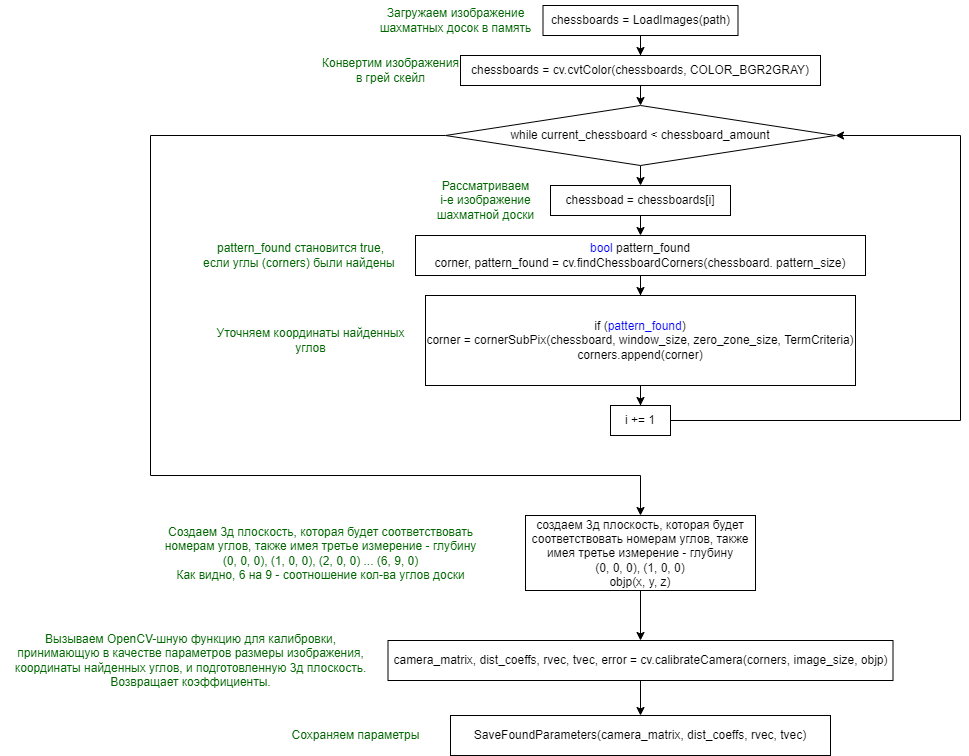

The diagram above was exported from draw.io. Its source (the exported page's mxGraphModel, read from the mxfile embedded in the PNG):
<mxGraphModel dx="2249" dy="794" grid="1" gridSize="10" guides="1" tooltips="1" connect="1" arrows="1" fold="1" page="1" pageScale="1" pageWidth="827" pageHeight="1169" background="#FFFFFF" math="0" shadow="0">
  <root>
    <mxCell id="0" />
    <mxCell id="1" parent="0" />
    <mxCell id="_rmtpMbVAdChsufZK01q-10" style="edgeStyle=orthogonalEdgeStyle;rounded=0;orthogonalLoop=1;jettySize=auto;html=1;exitX=0.5;exitY=1;exitDx=0;exitDy=0;fontColor=#000000;" edge="1" parent="1" source="_rmtpMbVAdChsufZK01q-1" target="_rmtpMbVAdChsufZK01q-8">
      <mxGeometry relative="1" as="geometry" />
    </mxCell>
    <mxCell id="_rmtpMbVAdChsufZK01q-1" value="chessboards = LoadImages(path)" style="rounded=0;whiteSpace=wrap;html=1;" vertex="1" parent="1">
      <mxGeometry x="262.5" y="30" width="195" height="30" as="geometry" />
    </mxCell>
    <mxCell id="_rmtpMbVAdChsufZK01q-12" style="edgeStyle=orthogonalEdgeStyle;rounded=0;orthogonalLoop=1;jettySize=auto;html=1;exitX=0.5;exitY=1;exitDx=0;exitDy=0;entryX=0.5;entryY=0;entryDx=0;entryDy=0;fontColor=#000000;" edge="1" parent="1" source="_rmtpMbVAdChsufZK01q-2" target="_rmtpMbVAdChsufZK01q-3">
      <mxGeometry relative="1" as="geometry" />
    </mxCell>
    <mxCell id="_rmtpMbVAdChsufZK01q-25" style="edgeStyle=orthogonalEdgeStyle;rounded=0;orthogonalLoop=1;jettySize=auto;html=1;exitX=0;exitY=0.5;exitDx=0;exitDy=0;entryX=0.5;entryY=0;entryDx=0;entryDy=0;fontColor=#006600;" edge="1" parent="1" source="_rmtpMbVAdChsufZK01q-2" target="_rmtpMbVAdChsufZK01q-22">
      <mxGeometry relative="1" as="geometry">
        <Array as="points">
          <mxPoint x="-130" y="160" />
          <mxPoint x="-130" y="500" />
          <mxPoint x="360" y="500" />
        </Array>
      </mxGeometry>
    </mxCell>
    <mxCell id="_rmtpMbVAdChsufZK01q-2" value="while current_chessboard &amp;lt; chessboard_amount" style="rhombus;whiteSpace=wrap;html=1;" vertex="1" parent="1">
      <mxGeometry x="165" y="130" width="390" height="60" as="geometry" />
    </mxCell>
    <mxCell id="_rmtpMbVAdChsufZK01q-13" style="edgeStyle=orthogonalEdgeStyle;rounded=0;orthogonalLoop=1;jettySize=auto;html=1;exitX=0.5;exitY=1;exitDx=0;exitDy=0;entryX=0.5;entryY=0;entryDx=0;entryDy=0;fontColor=#006600;" edge="1" parent="1" source="_rmtpMbVAdChsufZK01q-3" target="_rmtpMbVAdChsufZK01q-6">
      <mxGeometry relative="1" as="geometry" />
    </mxCell>
    <mxCell id="_rmtpMbVAdChsufZK01q-3" value="chessboad = chessboards[i]" style="rounded=0;whiteSpace=wrap;html=1;" vertex="1" parent="1">
      <mxGeometry x="270" y="210" width="180" height="30" as="geometry" />
    </mxCell>
    <mxCell id="_rmtpMbVAdChsufZK01q-4" value="Рассматриваем&lt;br&gt;i-е изображение&lt;br&gt;шахматной доски" style="text;html=1;align=center;verticalAlign=middle;resizable=0;points=[];autosize=1;strokeColor=none;fillColor=none;fontColor=#006600;" vertex="1" parent="1">
      <mxGeometry x="145" y="195" width="120" height="60" as="geometry" />
    </mxCell>
    <mxCell id="_rmtpMbVAdChsufZK01q-5" value="Загружаем изображение&lt;br&gt;шахматных досок в память" style="text;html=1;align=center;verticalAlign=middle;resizable=0;points=[];autosize=1;strokeColor=none;fillColor=none;fontColor=#006600;" vertex="1" parent="1">
      <mxGeometry x="85" y="25" width="180" height="40" as="geometry" />
    </mxCell>
    <mxCell id="_rmtpMbVAdChsufZK01q-15" style="edgeStyle=orthogonalEdgeStyle;rounded=0;orthogonalLoop=1;jettySize=auto;html=1;exitX=0.5;exitY=1;exitDx=0;exitDy=0;fontColor=#0000FF;" edge="1" parent="1" source="_rmtpMbVAdChsufZK01q-6" target="_rmtpMbVAdChsufZK01q-7">
      <mxGeometry relative="1" as="geometry" />
    </mxCell>
    <mxCell id="_rmtpMbVAdChsufZK01q-6" value="&lt;font color=&quot;#0000ff&quot;&gt;bool&lt;/font&gt; pattern_found&lt;br&gt;corner, pattern_found = cv.findChessboardCorners(chessboard. pattern_size)" style="rounded=0;whiteSpace=wrap;html=1;" vertex="1" parent="1">
      <mxGeometry x="135" y="260" width="450" height="40" as="geometry" />
    </mxCell>
    <mxCell id="_rmtpMbVAdChsufZK01q-17" style="edgeStyle=orthogonalEdgeStyle;rounded=0;orthogonalLoop=1;jettySize=auto;html=1;exitX=0.5;exitY=1;exitDx=0;exitDy=0;fontColor=#000000;" edge="1" parent="1" source="_rmtpMbVAdChsufZK01q-7" target="_rmtpMbVAdChsufZK01q-16">
      <mxGeometry relative="1" as="geometry" />
    </mxCell>
    <mxCell id="_rmtpMbVAdChsufZK01q-7" value="&lt;font color=&quot;#000000&quot;&gt;if (&lt;/font&gt;pattern_found&lt;font color=&quot;#000000&quot;&gt;)&lt;br&gt;corner = cornerSubPix(chessboard, window_size, zero_zone_size, TermCriteria)&lt;br&gt;corners.append(corner)&lt;/font&gt;" style="rounded=0;whiteSpace=wrap;html=1;fontColor=#0000FF;" vertex="1" parent="1">
      <mxGeometry x="145" y="320" width="430" height="90" as="geometry" />
    </mxCell>
    <mxCell id="_rmtpMbVAdChsufZK01q-11" style="edgeStyle=orthogonalEdgeStyle;rounded=0;orthogonalLoop=1;jettySize=auto;html=1;exitX=0.5;exitY=1;exitDx=0;exitDy=0;entryX=0.5;entryY=0;entryDx=0;entryDy=0;fontColor=#000000;" edge="1" parent="1" source="_rmtpMbVAdChsufZK01q-8" target="_rmtpMbVAdChsufZK01q-2">
      <mxGeometry relative="1" as="geometry" />
    </mxCell>
    <mxCell id="_rmtpMbVAdChsufZK01q-8" value="chessboards = cv.cvtColor(chessboards, COLOR_BGR2GRAY)" style="rounded=0;whiteSpace=wrap;html=1;fontColor=#000000;" vertex="1" parent="1">
      <mxGeometry x="180" y="80" width="360" height="30" as="geometry" />
    </mxCell>
    <mxCell id="_rmtpMbVAdChsufZK01q-9" value="Конвертим изображения&lt;br&gt;в грей скейл" style="text;html=1;align=center;verticalAlign=middle;resizable=0;points=[];autosize=1;strokeColor=none;fillColor=none;fontColor=#006600;" vertex="1" parent="1">
      <mxGeometry x="30" y="75" width="160" height="40" as="geometry" />
    </mxCell>
    <mxCell id="_rmtpMbVAdChsufZK01q-14" value="pattern_found становится true,&lt;br&gt;если углы (corners) были найдены&amp;nbsp;" style="text;html=1;align=center;verticalAlign=middle;resizable=0;points=[];autosize=1;strokeColor=none;fillColor=none;fontColor=#006600;" vertex="1" parent="1">
      <mxGeometry x="-90" y="260" width="220" height="40" as="geometry" />
    </mxCell>
    <mxCell id="_rmtpMbVAdChsufZK01q-21" style="edgeStyle=orthogonalEdgeStyle;rounded=0;orthogonalLoop=1;jettySize=auto;html=1;exitX=1;exitY=0.5;exitDx=0;exitDy=0;fontColor=#000000;entryX=1;entryY=0.5;entryDx=0;entryDy=0;" edge="1" parent="1" source="_rmtpMbVAdChsufZK01q-16" target="_rmtpMbVAdChsufZK01q-2">
      <mxGeometry relative="1" as="geometry">
        <mxPoint x="660" y="445" as="targetPoint" />
        <Array as="points">
          <mxPoint x="680" y="445" />
          <mxPoint x="680" y="160" />
        </Array>
      </mxGeometry>
    </mxCell>
    <mxCell id="_rmtpMbVAdChsufZK01q-16" value="&lt;font color=&quot;#000000&quot;&gt;i += 1&lt;/font&gt;" style="rounded=0;whiteSpace=wrap;html=1;fontColor=#0000FF;" vertex="1" parent="1">
      <mxGeometry x="330" y="430" width="60" height="30" as="geometry" />
    </mxCell>
    <mxCell id="_rmtpMbVAdChsufZK01q-19" value="Уточняем координаты найденных&lt;br&gt;углов" style="text;html=1;align=center;verticalAlign=middle;resizable=0;points=[];autosize=1;strokeColor=none;fillColor=none;fontColor=#006600;" vertex="1" parent="1">
      <mxGeometry x="-75" y="345" width="210" height="40" as="geometry" />
    </mxCell>
    <mxCell id="_rmtpMbVAdChsufZK01q-27" style="edgeStyle=orthogonalEdgeStyle;rounded=0;orthogonalLoop=1;jettySize=auto;html=1;exitX=0.5;exitY=1;exitDx=0;exitDy=0;entryX=0.5;entryY=0;entryDx=0;entryDy=0;fontColor=#000000;" edge="1" parent="1" source="_rmtpMbVAdChsufZK01q-22" target="_rmtpMbVAdChsufZK01q-26">
      <mxGeometry relative="1" as="geometry" />
    </mxCell>
    <mxCell id="_rmtpMbVAdChsufZK01q-22" value="создаем 3д плоскость, которая будет соответствовать номерам углов, также имея третье измерение - глубину&lt;br&gt;(0, 0, 0), (1, 0, 0)&lt;br&gt;objp(x, y, z)" style="rounded=0;whiteSpace=wrap;html=1;fontColor=#000000;" vertex="1" parent="1">
      <mxGeometry x="245" y="540" width="230" height="75" as="geometry" />
    </mxCell>
    <mxCell id="_rmtpMbVAdChsufZK01q-24" value="Создаем 3д плоскость, которая будет соответствовать&lt;br&gt;номерам углов, также имея третье измерение - глубину&lt;br style=&quot;&quot;&gt;(0, 0, 0), (1, 0, 0), (2, 0, 0) ... (6, 9, 0)&lt;br&gt;Как видно, 6 на 9 - соотношение кол-ва углов доски" style="text;html=1;align=center;verticalAlign=middle;resizable=0;points=[];autosize=1;strokeColor=none;fillColor=none;fontColor=#006600;" vertex="1" parent="1">
      <mxGeometry x="-130" y="542.5" width="340" height="70" as="geometry" />
    </mxCell>
    <mxCell id="_rmtpMbVAdChsufZK01q-29" style="edgeStyle=orthogonalEdgeStyle;rounded=0;orthogonalLoop=1;jettySize=auto;html=1;exitX=0.5;exitY=1;exitDx=0;exitDy=0;fontColor=#000000;" edge="1" parent="1" source="_rmtpMbVAdChsufZK01q-26" target="_rmtpMbVAdChsufZK01q-28">
      <mxGeometry relative="1" as="geometry" />
    </mxCell>
    <mxCell id="_rmtpMbVAdChsufZK01q-26" value="&lt;font color=&quot;#000000&quot;&gt;camera_matrix, dist_coeffs, rvec, tvec, error = cv.calibrateCamera(corners, image_size, objp)&lt;/font&gt;" style="rounded=0;whiteSpace=wrap;html=1;fontColor=#006600;" vertex="1" parent="1">
      <mxGeometry x="107.5" y="665" width="505" height="40" as="geometry" />
    </mxCell>
    <mxCell id="_rmtpMbVAdChsufZK01q-28" value="SaveFoundParameters(camera_matrix, dist_coeffs, rvec, tvec)" style="rounded=0;whiteSpace=wrap;html=1;fontColor=#000000;" vertex="1" parent="1">
      <mxGeometry x="170" y="740" width="380" height="40" as="geometry" />
    </mxCell>
    <mxCell id="_rmtpMbVAdChsufZK01q-30" value="Вызываем OpenCV-шную функцию для калибровки,&lt;br&gt;принимающую в качестве параметров размеры изображения,&lt;br&gt;координаты найденных углов, и подготовленную 3д плоскость.&lt;br&gt;Возвращает коэффициенты." style="text;html=1;align=center;verticalAlign=middle;resizable=0;points=[];autosize=1;strokeColor=none;fillColor=none;fontColor=#006600;" vertex="1" parent="1">
      <mxGeometry x="-280" y="650" width="380" height="70" as="geometry" />
    </mxCell>
    <mxCell id="_rmtpMbVAdChsufZK01q-31" value="Сохраняем параметры" style="text;html=1;align=center;verticalAlign=middle;resizable=0;points=[];autosize=1;strokeColor=none;fillColor=none;fontColor=#006600;" vertex="1" parent="1">
      <mxGeometry y="745" width="150" height="30" as="geometry" />
    </mxCell>
  </root>
</mxGraphModel>